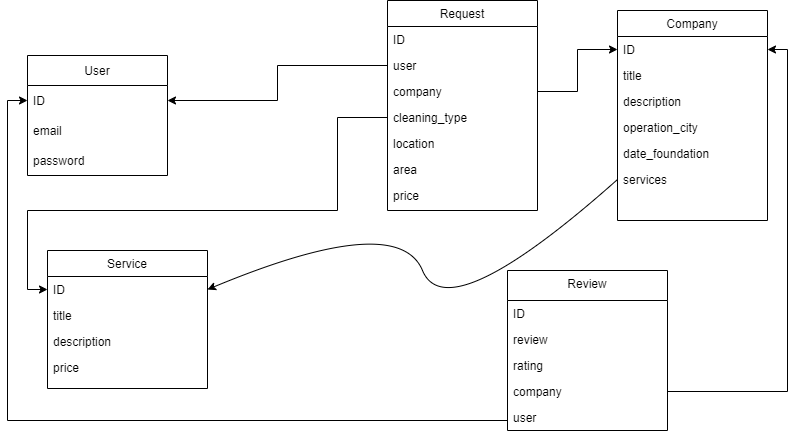

The diagram above was exported from draw.io. Its source (the exported page's mxGraphModel, read from the mxfile embedded in the PNG):
<mxGraphModel dx="868" dy="482" grid="1" gridSize="10" guides="1" tooltips="1" connect="1" arrows="1" fold="1" page="1" pageScale="1" pageWidth="827" pageHeight="1169" math="0" shadow="0">
  <root>
    <mxCell id="WIyWlLk6GJQsqaUBKTNV-0" />
    <mxCell id="WIyWlLk6GJQsqaUBKTNV-1" parent="WIyWlLk6GJQsqaUBKTNV-0" />
    <mxCell id="zkfFHV4jXpPFQw0GAbJ--6" value="Service" style="swimlane;fontStyle=0;align=center;verticalAlign=top;childLayout=stackLayout;horizontal=1;startSize=26;horizontalStack=0;resizeParent=1;resizeLast=0;collapsible=1;marginBottom=0;rounded=0;shadow=0;strokeWidth=1;" parent="WIyWlLk6GJQsqaUBKTNV-1" vertex="1">
      <mxGeometry x="50" y="290" width="160" height="138" as="geometry">
        <mxRectangle x="130" y="380" width="160" height="26" as="alternateBounds" />
      </mxGeometry>
    </mxCell>
    <mxCell id="zkfFHV4jXpPFQw0GAbJ--7" value="ID" style="text;align=left;verticalAlign=top;spacingLeft=4;spacingRight=4;overflow=hidden;rotatable=0;points=[[0,0.5],[1,0.5]];portConstraint=eastwest;" parent="zkfFHV4jXpPFQw0GAbJ--6" vertex="1">
      <mxGeometry y="26" width="160" height="26" as="geometry" />
    </mxCell>
    <mxCell id="zkfFHV4jXpPFQw0GAbJ--8" value="title" style="text;align=left;verticalAlign=top;spacingLeft=4;spacingRight=4;overflow=hidden;rotatable=0;points=[[0,0.5],[1,0.5]];portConstraint=eastwest;rounded=0;shadow=0;html=0;" parent="zkfFHV4jXpPFQw0GAbJ--6" vertex="1">
      <mxGeometry y="52" width="160" height="26" as="geometry" />
    </mxCell>
    <mxCell id="9lsZP95KaNVucY4yANJn-6" value="description" style="text;align=left;verticalAlign=top;spacingLeft=4;spacingRight=4;overflow=hidden;rotatable=0;points=[[0,0.5],[1,0.5]];portConstraint=eastwest;rounded=0;shadow=0;html=0;" vertex="1" parent="zkfFHV4jXpPFQw0GAbJ--6">
      <mxGeometry y="78" width="160" height="26" as="geometry" />
    </mxCell>
    <mxCell id="9lsZP95KaNVucY4yANJn-7" value="price" style="text;align=left;verticalAlign=top;spacingLeft=4;spacingRight=4;overflow=hidden;rotatable=0;points=[[0,0.5],[1,0.5]];portConstraint=eastwest;rounded=0;shadow=0;html=0;" vertex="1" parent="zkfFHV4jXpPFQw0GAbJ--6">
      <mxGeometry y="104" width="160" height="26" as="geometry" />
    </mxCell>
    <mxCell id="zkfFHV4jXpPFQw0GAbJ--17" value="Company" style="swimlane;fontStyle=0;align=center;verticalAlign=top;childLayout=stackLayout;horizontal=1;startSize=26;horizontalStack=0;resizeParent=1;resizeLast=0;collapsible=1;marginBottom=0;rounded=0;shadow=0;strokeWidth=1;" parent="WIyWlLk6GJQsqaUBKTNV-1" vertex="1">
      <mxGeometry x="620" y="50" width="150" height="210" as="geometry">
        <mxRectangle x="230" y="50" width="160" height="26" as="alternateBounds" />
      </mxGeometry>
    </mxCell>
    <mxCell id="zkfFHV4jXpPFQw0GAbJ--18" value="ID" style="text;align=left;verticalAlign=top;spacingLeft=4;spacingRight=4;overflow=hidden;rotatable=0;points=[[0,0.5],[1,0.5]];portConstraint=eastwest;" parent="zkfFHV4jXpPFQw0GAbJ--17" vertex="1">
      <mxGeometry y="26" width="150" height="26" as="geometry" />
    </mxCell>
    <mxCell id="zkfFHV4jXpPFQw0GAbJ--19" value="title" style="text;align=left;verticalAlign=top;spacingLeft=4;spacingRight=4;overflow=hidden;rotatable=0;points=[[0,0.5],[1,0.5]];portConstraint=eastwest;rounded=0;shadow=0;html=0;" parent="zkfFHV4jXpPFQw0GAbJ--17" vertex="1">
      <mxGeometry y="52" width="150" height="26" as="geometry" />
    </mxCell>
    <mxCell id="zkfFHV4jXpPFQw0GAbJ--20" value="description" style="text;align=left;verticalAlign=top;spacingLeft=4;spacingRight=4;overflow=hidden;rotatable=0;points=[[0,0.5],[1,0.5]];portConstraint=eastwest;rounded=0;shadow=0;html=0;" parent="zkfFHV4jXpPFQw0GAbJ--17" vertex="1">
      <mxGeometry y="78" width="150" height="26" as="geometry" />
    </mxCell>
    <mxCell id="zkfFHV4jXpPFQw0GAbJ--21" value="operation_city" style="text;align=left;verticalAlign=top;spacingLeft=4;spacingRight=4;overflow=hidden;rotatable=0;points=[[0,0.5],[1,0.5]];portConstraint=eastwest;rounded=0;shadow=0;html=0;" parent="zkfFHV4jXpPFQw0GAbJ--17" vertex="1">
      <mxGeometry y="104" width="150" height="26" as="geometry" />
    </mxCell>
    <mxCell id="zkfFHV4jXpPFQw0GAbJ--22" value="date_foundation" style="text;align=left;verticalAlign=top;spacingLeft=4;spacingRight=4;overflow=hidden;rotatable=0;points=[[0,0.5],[1,0.5]];portConstraint=eastwest;rounded=0;shadow=0;html=0;" parent="zkfFHV4jXpPFQw0GAbJ--17" vertex="1">
      <mxGeometry y="130" width="150" height="26" as="geometry" />
    </mxCell>
    <mxCell id="9lsZP95KaNVucY4yANJn-5" value="services" style="text;align=left;verticalAlign=top;spacingLeft=4;spacingRight=4;overflow=hidden;rotatable=0;points=[[0,0.5],[1,0.5]];portConstraint=eastwest;rounded=0;shadow=0;html=0;" vertex="1" parent="zkfFHV4jXpPFQw0GAbJ--17">
      <mxGeometry y="156" width="150" height="26" as="geometry" />
    </mxCell>
    <mxCell id="9lsZP95KaNVucY4yANJn-1" value="User" style="swimlane;fontStyle=0;childLayout=stackLayout;horizontal=1;startSize=30;horizontalStack=0;resizeParent=1;resizeParentMax=0;resizeLast=0;collapsible=1;marginBottom=0;" vertex="1" parent="WIyWlLk6GJQsqaUBKTNV-1">
      <mxGeometry x="30" y="95" width="140" height="120" as="geometry" />
    </mxCell>
    <mxCell id="9lsZP95KaNVucY4yANJn-42" value="ID" style="text;strokeColor=none;fillColor=none;align=left;verticalAlign=middle;spacingLeft=4;spacingRight=4;overflow=hidden;points=[[0,0.5],[1,0.5]];portConstraint=eastwest;rotatable=0;" vertex="1" parent="9lsZP95KaNVucY4yANJn-1">
      <mxGeometry y="30" width="140" height="30" as="geometry" />
    </mxCell>
    <mxCell id="9lsZP95KaNVucY4yANJn-3" value="email" style="text;strokeColor=none;fillColor=none;align=left;verticalAlign=middle;spacingLeft=4;spacingRight=4;overflow=hidden;points=[[0,0.5],[1,0.5]];portConstraint=eastwest;rotatable=0;" vertex="1" parent="9lsZP95KaNVucY4yANJn-1">
      <mxGeometry y="60" width="140" height="30" as="geometry" />
    </mxCell>
    <mxCell id="9lsZP95KaNVucY4yANJn-4" value="password" style="text;strokeColor=none;fillColor=none;align=left;verticalAlign=middle;spacingLeft=4;spacingRight=4;overflow=hidden;points=[[0,0.5],[1,0.5]];portConstraint=eastwest;rotatable=0;" vertex="1" parent="9lsZP95KaNVucY4yANJn-1">
      <mxGeometry y="90" width="140" height="30" as="geometry" />
    </mxCell>
    <mxCell id="9lsZP95KaNVucY4yANJn-8" value="Request" style="swimlane;fontStyle=0;align=center;verticalAlign=top;childLayout=stackLayout;horizontal=1;startSize=26;horizontalStack=0;resizeParent=1;resizeLast=0;collapsible=1;marginBottom=0;rounded=0;shadow=0;strokeWidth=1;" vertex="1" parent="WIyWlLk6GJQsqaUBKTNV-1">
      <mxGeometry x="390" y="40" width="150" height="210" as="geometry">
        <mxRectangle x="230" y="50" width="160" height="26" as="alternateBounds" />
      </mxGeometry>
    </mxCell>
    <mxCell id="9lsZP95KaNVucY4yANJn-9" value="ID" style="text;align=left;verticalAlign=top;spacingLeft=4;spacingRight=4;overflow=hidden;rotatable=0;points=[[0,0.5],[1,0.5]];portConstraint=eastwest;" vertex="1" parent="9lsZP95KaNVucY4yANJn-8">
      <mxGeometry y="26" width="150" height="26" as="geometry" />
    </mxCell>
    <mxCell id="9lsZP95KaNVucY4yANJn-10" value="user" style="text;align=left;verticalAlign=top;spacingLeft=4;spacingRight=4;overflow=hidden;rotatable=0;points=[[0,0.5],[1,0.5]];portConstraint=eastwest;rounded=0;shadow=0;html=0;" vertex="1" parent="9lsZP95KaNVucY4yANJn-8">
      <mxGeometry y="52" width="150" height="26" as="geometry" />
    </mxCell>
    <mxCell id="9lsZP95KaNVucY4yANJn-11" value="company" style="text;align=left;verticalAlign=top;spacingLeft=4;spacingRight=4;overflow=hidden;rotatable=0;points=[[0,0.5],[1,0.5]];portConstraint=eastwest;rounded=0;shadow=0;html=0;" vertex="1" parent="9lsZP95KaNVucY4yANJn-8">
      <mxGeometry y="78" width="150" height="26" as="geometry" />
    </mxCell>
    <mxCell id="9lsZP95KaNVucY4yANJn-12" value="cleaning_type" style="text;align=left;verticalAlign=top;spacingLeft=4;spacingRight=4;overflow=hidden;rotatable=0;points=[[0,0.5],[1,0.5]];portConstraint=eastwest;rounded=0;shadow=0;html=0;" vertex="1" parent="9lsZP95KaNVucY4yANJn-8">
      <mxGeometry y="104" width="150" height="26" as="geometry" />
    </mxCell>
    <mxCell id="9lsZP95KaNVucY4yANJn-13" value="location" style="text;align=left;verticalAlign=top;spacingLeft=4;spacingRight=4;overflow=hidden;rotatable=0;points=[[0,0.5],[1,0.5]];portConstraint=eastwest;rounded=0;shadow=0;html=0;" vertex="1" parent="9lsZP95KaNVucY4yANJn-8">
      <mxGeometry y="130" width="150" height="26" as="geometry" />
    </mxCell>
    <mxCell id="9lsZP95KaNVucY4yANJn-14" value="area" style="text;align=left;verticalAlign=top;spacingLeft=4;spacingRight=4;overflow=hidden;rotatable=0;points=[[0,0.5],[1,0.5]];portConstraint=eastwest;rounded=0;shadow=0;html=0;" vertex="1" parent="9lsZP95KaNVucY4yANJn-8">
      <mxGeometry y="156" width="150" height="26" as="geometry" />
    </mxCell>
    <mxCell id="9lsZP95KaNVucY4yANJn-15" value="price" style="text;align=left;verticalAlign=top;spacingLeft=4;spacingRight=4;overflow=hidden;rotatable=0;points=[[0,0.5],[1,0.5]];portConstraint=eastwest;rounded=0;shadow=0;html=0;" vertex="1" parent="9lsZP95KaNVucY4yANJn-8">
      <mxGeometry y="182" width="150" height="26" as="geometry" />
    </mxCell>
    <mxCell id="9lsZP95KaNVucY4yANJn-16" value="Review" style="swimlane;fontStyle=0;align=center;verticalAlign=top;childLayout=stackLayout;horizontal=1;startSize=30;horizontalStack=0;resizeParent=1;resizeLast=0;collapsible=1;marginBottom=0;rounded=0;shadow=0;strokeWidth=1;" vertex="1" parent="WIyWlLk6GJQsqaUBKTNV-1">
      <mxGeometry x="510" y="310" width="160" height="160" as="geometry">
        <mxRectangle x="130" y="380" width="160" height="26" as="alternateBounds" />
      </mxGeometry>
    </mxCell>
    <mxCell id="9lsZP95KaNVucY4yANJn-17" value="ID" style="text;align=left;verticalAlign=top;spacingLeft=4;spacingRight=4;overflow=hidden;rotatable=0;points=[[0,0.5],[1,0.5]];portConstraint=eastwest;" vertex="1" parent="9lsZP95KaNVucY4yANJn-16">
      <mxGeometry y="30" width="160" height="26" as="geometry" />
    </mxCell>
    <mxCell id="9lsZP95KaNVucY4yANJn-18" value="review" style="text;align=left;verticalAlign=top;spacingLeft=4;spacingRight=4;overflow=hidden;rotatable=0;points=[[0,0.5],[1,0.5]];portConstraint=eastwest;rounded=0;shadow=0;html=0;" vertex="1" parent="9lsZP95KaNVucY4yANJn-16">
      <mxGeometry y="56" width="160" height="26" as="geometry" />
    </mxCell>
    <mxCell id="9lsZP95KaNVucY4yANJn-19" value="rating" style="text;align=left;verticalAlign=top;spacingLeft=4;spacingRight=4;overflow=hidden;rotatable=0;points=[[0,0.5],[1,0.5]];portConstraint=eastwest;rounded=0;shadow=0;html=0;" vertex="1" parent="9lsZP95KaNVucY4yANJn-16">
      <mxGeometry y="82" width="160" height="26" as="geometry" />
    </mxCell>
    <mxCell id="9lsZP95KaNVucY4yANJn-20" value="company" style="text;align=left;verticalAlign=top;spacingLeft=4;spacingRight=4;overflow=hidden;rotatable=0;points=[[0,0.5],[1,0.5]];portConstraint=eastwest;rounded=0;shadow=0;html=0;" vertex="1" parent="9lsZP95KaNVucY4yANJn-16">
      <mxGeometry y="108" width="160" height="26" as="geometry" />
    </mxCell>
    <mxCell id="9lsZP95KaNVucY4yANJn-26" value="user" style="text;align=left;verticalAlign=top;spacingLeft=4;spacingRight=4;overflow=hidden;rotatable=0;points=[[0,0.5],[1,0.5]];portConstraint=eastwest;rounded=0;shadow=0;html=0;" vertex="1" parent="9lsZP95KaNVucY4yANJn-16">
      <mxGeometry y="134" width="160" height="26" as="geometry" />
    </mxCell>
    <mxCell id="9lsZP95KaNVucY4yANJn-30" style="edgeStyle=orthogonalEdgeStyle;rounded=0;orthogonalLoop=1;jettySize=auto;html=1;exitX=1;exitY=0.5;exitDx=0;exitDy=0;entryX=0;entryY=0.5;entryDx=0;entryDy=0;" edge="1" parent="WIyWlLk6GJQsqaUBKTNV-1" source="9lsZP95KaNVucY4yANJn-11" target="zkfFHV4jXpPFQw0GAbJ--18">
      <mxGeometry relative="1" as="geometry" />
    </mxCell>
    <mxCell id="9lsZP95KaNVucY4yANJn-32" style="edgeStyle=orthogonalEdgeStyle;rounded=0;orthogonalLoop=1;jettySize=auto;html=1;exitX=0;exitY=0.5;exitDx=0;exitDy=0;entryX=0;entryY=0.5;entryDx=0;entryDy=0;" edge="1" parent="WIyWlLk6GJQsqaUBKTNV-1" source="9lsZP95KaNVucY4yANJn-12" target="zkfFHV4jXpPFQw0GAbJ--7">
      <mxGeometry relative="1" as="geometry">
        <Array as="points">
          <mxPoint x="340" y="157" />
          <mxPoint x="340" y="250" />
          <mxPoint x="30" y="250" />
          <mxPoint x="30" y="329" />
        </Array>
      </mxGeometry>
    </mxCell>
    <mxCell id="9lsZP95KaNVucY4yANJn-44" style="edgeStyle=orthogonalEdgeStyle;rounded=0;orthogonalLoop=1;jettySize=auto;html=1;exitX=0;exitY=0.5;exitDx=0;exitDy=0;entryX=1;entryY=0.5;entryDx=0;entryDy=0;" edge="1" parent="WIyWlLk6GJQsqaUBKTNV-1" source="9lsZP95KaNVucY4yANJn-10" target="9lsZP95KaNVucY4yANJn-42">
      <mxGeometry relative="1" as="geometry" />
    </mxCell>
    <mxCell id="9lsZP95KaNVucY4yANJn-47" style="edgeStyle=orthogonalEdgeStyle;rounded=0;orthogonalLoop=1;jettySize=auto;html=1;exitX=0;exitY=0.5;exitDx=0;exitDy=0;entryX=0;entryY=0.5;entryDx=0;entryDy=0;" edge="1" parent="WIyWlLk6GJQsqaUBKTNV-1" source="9lsZP95KaNVucY4yANJn-26" target="9lsZP95KaNVucY4yANJn-42">
      <mxGeometry relative="1" as="geometry">
        <Array as="points">
          <mxPoint x="510" y="460" />
          <mxPoint x="10" y="460" />
          <mxPoint x="10" y="140" />
        </Array>
      </mxGeometry>
    </mxCell>
    <mxCell id="9lsZP95KaNVucY4yANJn-55" style="edgeStyle=orthogonalEdgeStyle;rounded=0;orthogonalLoop=1;jettySize=auto;html=1;exitX=1;exitY=0.5;exitDx=0;exitDy=0;entryX=1;entryY=0.5;entryDx=0;entryDy=0;" edge="1" parent="WIyWlLk6GJQsqaUBKTNV-1" source="9lsZP95KaNVucY4yANJn-20" target="zkfFHV4jXpPFQw0GAbJ--18">
      <mxGeometry relative="1" as="geometry" />
    </mxCell>
    <mxCell id="9lsZP95KaNVucY4yANJn-56" value="" style="curved=1;endArrow=classic;html=1;rounded=0;exitX=0;exitY=0.5;exitDx=0;exitDy=0;entryX=1;entryY=0.5;entryDx=0;entryDy=0;" edge="1" parent="WIyWlLk6GJQsqaUBKTNV-1" source="9lsZP95KaNVucY4yANJn-5" target="zkfFHV4jXpPFQw0GAbJ--7">
      <mxGeometry width="50" height="50" relative="1" as="geometry">
        <mxPoint x="400" y="300" as="sourcePoint" />
        <mxPoint x="450" y="250" as="targetPoint" />
        <Array as="points">
          <mxPoint x="450" y="370" />
          <mxPoint x="400" y="250" />
        </Array>
      </mxGeometry>
    </mxCell>
  </root>
</mxGraphModel>